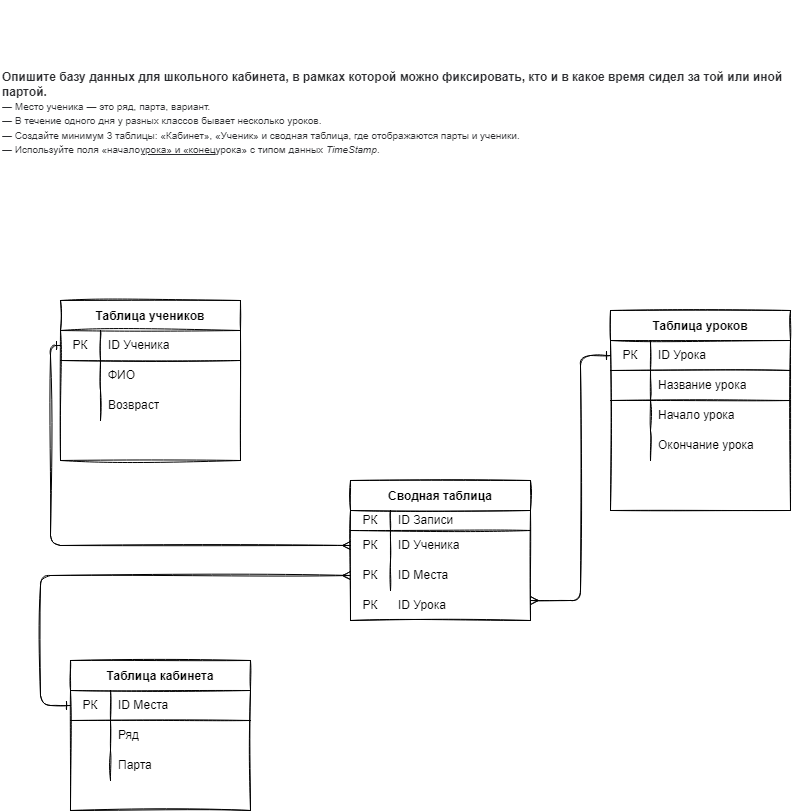

The diagram above was exported from draw.io. Its source (the exported page's mxGraphModel, read from the mxfile embedded in the PNG):
<mxGraphModel dx="920" dy="974" grid="1" gridSize="10" guides="1" tooltips="1" connect="1" arrows="1" fold="1" page="1" pageScale="1" pageWidth="827" pageHeight="1169" math="1" shadow="0">
  <root>
    <mxCell id="0" />
    <mxCell id="1" parent="0" />
    <mxCell id="2" value="Таблица учеников" style="shape=table;startSize=30;container=1;collapsible=0;childLayout=tableLayout;fixedRows=1;rowLines=0;fontStyle=1;align=center;pointerEvents=1;sketch=1;" vertex="1" parent="1">
      <mxGeometry x="70" y="310" width="180" height="160" as="geometry" />
    </mxCell>
    <mxCell id="3" value="" style="shape=partialRectangle;html=1;whiteSpace=wrap;collapsible=0;dropTarget=0;pointerEvents=1;fillColor=none;top=0;left=0;bottom=1;right=0;points=[[0,0.5],[1,0.5]];portConstraint=eastwest;sketch=1;" vertex="1" parent="2">
      <mxGeometry y="30" width="180" height="30" as="geometry" />
    </mxCell>
    <mxCell id="4" value="РК" style="shape=partialRectangle;html=1;whiteSpace=wrap;connectable=0;fillColor=none;top=0;left=0;bottom=0;right=0;overflow=hidden;pointerEvents=1;sketch=1;" vertex="1" parent="3">
      <mxGeometry width="40" height="30" as="geometry">
        <mxRectangle width="40" height="30" as="alternateBounds" />
      </mxGeometry>
    </mxCell>
    <mxCell id="5" value="ID Ученика" style="shape=partialRectangle;html=1;whiteSpace=wrap;connectable=0;fillColor=none;top=0;left=0;bottom=0;right=0;align=left;spacingLeft=6;overflow=hidden;pointerEvents=1;sketch=1;" vertex="1" parent="3">
      <mxGeometry x="40" width="140" height="30" as="geometry">
        <mxRectangle width="140" height="30" as="alternateBounds" />
      </mxGeometry>
    </mxCell>
    <mxCell id="6" value="" style="shape=partialRectangle;html=1;whiteSpace=wrap;collapsible=0;dropTarget=0;pointerEvents=1;fillColor=none;top=0;left=0;bottom=0;right=0;points=[[0,0.5],[1,0.5]];portConstraint=eastwest;sketch=1;" vertex="1" parent="2">
      <mxGeometry y="60" width="180" height="30" as="geometry" />
    </mxCell>
    <mxCell id="7" value="" style="shape=partialRectangle;html=1;whiteSpace=wrap;connectable=0;fillColor=none;top=0;left=0;bottom=0;right=0;overflow=hidden;pointerEvents=1;sketch=1;" vertex="1" parent="6">
      <mxGeometry width="40" height="30" as="geometry">
        <mxRectangle width="40" height="30" as="alternateBounds" />
      </mxGeometry>
    </mxCell>
    <mxCell id="8" value="ФИО" style="shape=partialRectangle;html=1;whiteSpace=wrap;connectable=0;fillColor=none;top=0;left=0;bottom=0;right=0;align=left;spacingLeft=6;overflow=hidden;pointerEvents=1;sketch=1;" vertex="1" parent="6">
      <mxGeometry x="40" width="140" height="30" as="geometry">
        <mxRectangle width="140" height="30" as="alternateBounds" />
      </mxGeometry>
    </mxCell>
    <mxCell id="9" value="" style="shape=partialRectangle;html=1;whiteSpace=wrap;collapsible=0;dropTarget=0;pointerEvents=1;fillColor=none;top=0;left=0;bottom=0;right=0;points=[[0,0.5],[1,0.5]];portConstraint=eastwest;sketch=1;" vertex="1" parent="2">
      <mxGeometry y="90" width="180" height="30" as="geometry" />
    </mxCell>
    <mxCell id="10" value="" style="shape=partialRectangle;html=1;whiteSpace=wrap;connectable=0;fillColor=none;top=0;left=0;bottom=0;right=0;overflow=hidden;pointerEvents=1;sketch=1;" vertex="1" parent="9">
      <mxGeometry width="40" height="30" as="geometry">
        <mxRectangle width="40" height="30" as="alternateBounds" />
      </mxGeometry>
    </mxCell>
    <mxCell id="11" value="Возвраст" style="shape=partialRectangle;html=1;whiteSpace=wrap;connectable=0;fillColor=none;top=0;left=0;bottom=0;right=0;align=left;spacingLeft=6;overflow=hidden;pointerEvents=1;sketch=1;" vertex="1" parent="9">
      <mxGeometry x="40" width="140" height="30" as="geometry">
        <mxRectangle width="140" height="30" as="alternateBounds" />
      </mxGeometry>
    </mxCell>
    <mxCell id="12" value="Сводная таблица" style="shape=table;startSize=30;container=1;collapsible=0;childLayout=tableLayout;fixedRows=1;rowLines=0;fontStyle=1;align=center;pointerEvents=1;sketch=1;" vertex="1" parent="1">
      <mxGeometry x="360" y="490" width="180" height="140" as="geometry" />
    </mxCell>
    <mxCell id="13" value="" style="shape=partialRectangle;html=1;whiteSpace=wrap;collapsible=0;dropTarget=0;pointerEvents=1;fillColor=none;top=0;left=0;bottom=1;right=0;points=[[0,0.5],[1,0.5]];portConstraint=eastwest;sketch=1;" vertex="1" parent="12">
      <mxGeometry y="30" width="180" height="20" as="geometry" />
    </mxCell>
    <mxCell id="14" value="РК" style="shape=partialRectangle;html=1;whiteSpace=wrap;connectable=0;fillColor=none;top=0;left=0;bottom=0;right=0;overflow=hidden;pointerEvents=1;sketch=1;" vertex="1" parent="13">
      <mxGeometry width="40" height="20" as="geometry">
        <mxRectangle width="40" height="20" as="alternateBounds" />
      </mxGeometry>
    </mxCell>
    <mxCell id="15" value="ID Записи" style="shape=partialRectangle;html=1;whiteSpace=wrap;connectable=0;fillColor=none;top=0;left=0;bottom=0;right=0;align=left;spacingLeft=6;overflow=hidden;pointerEvents=1;sketch=1;" vertex="1" parent="13">
      <mxGeometry x="40" width="140" height="20" as="geometry">
        <mxRectangle width="140" height="20" as="alternateBounds" />
      </mxGeometry>
    </mxCell>
    <mxCell id="16" value="" style="shape=partialRectangle;html=1;whiteSpace=wrap;collapsible=0;dropTarget=0;pointerEvents=1;fillColor=none;top=0;left=0;bottom=0;right=0;points=[[0,0.5],[1,0.5]];portConstraint=eastwest;sketch=1;" vertex="1" parent="12">
      <mxGeometry y="50" width="180" height="30" as="geometry" />
    </mxCell>
    <mxCell id="17" value="РК" style="shape=partialRectangle;html=1;whiteSpace=wrap;connectable=0;fillColor=none;top=0;left=0;bottom=0;right=0;overflow=hidden;pointerEvents=1;sketch=1;" vertex="1" parent="16">
      <mxGeometry width="40" height="30" as="geometry">
        <mxRectangle width="40" height="30" as="alternateBounds" />
      </mxGeometry>
    </mxCell>
    <mxCell id="18" value="ID Ученика" style="shape=partialRectangle;html=1;whiteSpace=wrap;connectable=0;fillColor=none;top=0;left=0;bottom=0;right=0;align=left;spacingLeft=6;overflow=hidden;pointerEvents=1;sketch=1;" vertex="1" parent="16">
      <mxGeometry x="40" width="140" height="30" as="geometry">
        <mxRectangle width="140" height="30" as="alternateBounds" />
      </mxGeometry>
    </mxCell>
    <mxCell id="19" value="" style="shape=partialRectangle;html=1;whiteSpace=wrap;collapsible=0;dropTarget=0;pointerEvents=1;fillColor=none;top=0;left=0;bottom=0;right=0;points=[[0,0.5],[1,0.5]];portConstraint=eastwest;sketch=1;" vertex="1" parent="12">
      <mxGeometry y="80" width="180" height="30" as="geometry" />
    </mxCell>
    <mxCell id="20" value="РК" style="shape=partialRectangle;html=1;whiteSpace=wrap;connectable=0;fillColor=none;top=0;left=0;bottom=0;right=0;overflow=hidden;pointerEvents=1;sketch=1;" vertex="1" parent="19">
      <mxGeometry width="40" height="30" as="geometry">
        <mxRectangle width="40" height="30" as="alternateBounds" />
      </mxGeometry>
    </mxCell>
    <mxCell id="21" value="ID Места" style="shape=partialRectangle;html=1;whiteSpace=wrap;connectable=0;fillColor=none;top=0;left=0;bottom=0;right=0;align=left;spacingLeft=6;overflow=hidden;pointerEvents=1;sketch=1;" vertex="1" parent="19">
      <mxGeometry x="40" width="140" height="30" as="geometry">
        <mxRectangle width="140" height="30" as="alternateBounds" />
      </mxGeometry>
    </mxCell>
    <mxCell id="22" value="Таблица уроков" style="shape=table;startSize=30;container=1;collapsible=0;childLayout=tableLayout;fixedRows=1;rowLines=0;fontStyle=1;align=center;pointerEvents=1;sketch=1;" vertex="1" parent="1">
      <mxGeometry x="620" y="320" width="180" height="200" as="geometry" />
    </mxCell>
    <mxCell id="67" value="" style="shape=partialRectangle;html=1;whiteSpace=wrap;collapsible=0;dropTarget=0;pointerEvents=1;fillColor=none;top=0;left=0;bottom=1;right=0;points=[[0,0.5],[1,0.5]];portConstraint=eastwest;sketch=1;" vertex="1" parent="22">
      <mxGeometry y="30" width="180" height="30" as="geometry" />
    </mxCell>
    <mxCell id="68" value="РК" style="shape=partialRectangle;html=1;whiteSpace=wrap;connectable=0;fillColor=none;top=0;left=0;bottom=0;right=0;overflow=hidden;pointerEvents=1;sketch=1;" vertex="1" parent="67">
      <mxGeometry width="40" height="30" as="geometry">
        <mxRectangle width="40" height="30" as="alternateBounds" />
      </mxGeometry>
    </mxCell>
    <mxCell id="69" value="ID Урока" style="shape=partialRectangle;html=1;whiteSpace=wrap;connectable=0;fillColor=none;top=0;left=0;bottom=0;right=0;align=left;spacingLeft=6;overflow=hidden;pointerEvents=1;sketch=1;" vertex="1" parent="67">
      <mxGeometry x="40" width="140" height="30" as="geometry">
        <mxRectangle width="140" height="30" as="alternateBounds" />
      </mxGeometry>
    </mxCell>
    <mxCell id="23" value="" style="shape=partialRectangle;html=1;whiteSpace=wrap;collapsible=0;dropTarget=0;pointerEvents=1;fillColor=none;top=0;left=0;bottom=1;right=0;points=[[0,0.5],[1,0.5]];portConstraint=eastwest;sketch=1;" vertex="1" parent="22">
      <mxGeometry y="60" width="180" height="30" as="geometry" />
    </mxCell>
    <mxCell id="24" value="" style="shape=partialRectangle;html=1;whiteSpace=wrap;connectable=0;fillColor=none;top=0;left=0;bottom=0;right=0;overflow=hidden;pointerEvents=1;sketch=1;" vertex="1" parent="23">
      <mxGeometry width="40" height="30" as="geometry">
        <mxRectangle width="40" height="30" as="alternateBounds" />
      </mxGeometry>
    </mxCell>
    <mxCell id="25" value="&lt;span&gt;Название урока&lt;/span&gt;" style="shape=partialRectangle;html=1;whiteSpace=wrap;connectable=0;fillColor=none;top=0;left=0;bottom=0;right=0;align=left;spacingLeft=6;overflow=hidden;pointerEvents=1;sketch=1;" vertex="1" parent="23">
      <mxGeometry x="40" width="140" height="30" as="geometry">
        <mxRectangle width="140" height="30" as="alternateBounds" />
      </mxGeometry>
    </mxCell>
    <mxCell id="26" value="" style="shape=partialRectangle;html=1;whiteSpace=wrap;collapsible=0;dropTarget=0;pointerEvents=1;fillColor=none;top=0;left=0;bottom=0;right=0;points=[[0,0.5],[1,0.5]];portConstraint=eastwest;sketch=1;" vertex="1" parent="22">
      <mxGeometry y="90" width="180" height="30" as="geometry" />
    </mxCell>
    <mxCell id="27" value="" style="shape=partialRectangle;html=1;whiteSpace=wrap;connectable=0;fillColor=none;top=0;left=0;bottom=0;right=0;overflow=hidden;pointerEvents=1;sketch=1;" vertex="1" parent="26">
      <mxGeometry width="40" height="30" as="geometry">
        <mxRectangle width="40" height="30" as="alternateBounds" />
      </mxGeometry>
    </mxCell>
    <mxCell id="28" value="Начало урока" style="shape=partialRectangle;html=1;whiteSpace=wrap;connectable=0;fillColor=none;top=0;left=0;bottom=0;right=0;align=left;spacingLeft=6;overflow=hidden;pointerEvents=1;sketch=1;" vertex="1" parent="26">
      <mxGeometry x="40" width="140" height="30" as="geometry">
        <mxRectangle width="140" height="30" as="alternateBounds" />
      </mxGeometry>
    </mxCell>
    <mxCell id="29" value="" style="shape=partialRectangle;html=1;whiteSpace=wrap;collapsible=0;dropTarget=0;pointerEvents=1;fillColor=none;top=0;left=0;bottom=0;right=0;points=[[0,0.5],[1,0.5]];portConstraint=eastwest;sketch=1;" vertex="1" parent="22">
      <mxGeometry y="120" width="180" height="30" as="geometry" />
    </mxCell>
    <mxCell id="30" value="" style="shape=partialRectangle;html=1;whiteSpace=wrap;connectable=0;fillColor=none;top=0;left=0;bottom=0;right=0;overflow=hidden;pointerEvents=1;sketch=1;" vertex="1" parent="29">
      <mxGeometry width="40" height="30" as="geometry">
        <mxRectangle width="40" height="30" as="alternateBounds" />
      </mxGeometry>
    </mxCell>
    <mxCell id="31" value="" style="shape=partialRectangle;html=1;whiteSpace=wrap;connectable=0;fillColor=none;top=0;left=0;bottom=0;right=0;align=left;spacingLeft=6;overflow=hidden;pointerEvents=1;sketch=1;" vertex="1" parent="29">
      <mxGeometry x="40" width="140" height="30" as="geometry">
        <mxRectangle width="140" height="30" as="alternateBounds" />
      </mxGeometry>
    </mxCell>
    <mxCell id="42" value="Таблица кабинета" style="shape=table;startSize=30;container=1;collapsible=0;childLayout=tableLayout;fixedRows=1;rowLines=0;fontStyle=1;align=center;pointerEvents=1;sketch=1;" vertex="1" parent="1">
      <mxGeometry x="80" y="670" width="180" height="150" as="geometry" />
    </mxCell>
    <mxCell id="43" value="" style="shape=partialRectangle;html=1;whiteSpace=wrap;collapsible=0;dropTarget=0;pointerEvents=1;fillColor=none;top=0;left=0;bottom=1;right=0;points=[[0,0.5],[1,0.5]];portConstraint=eastwest;sketch=1;" vertex="1" parent="42">
      <mxGeometry y="30" width="180" height="30" as="geometry" />
    </mxCell>
    <mxCell id="44" value="РК" style="shape=partialRectangle;html=1;whiteSpace=wrap;connectable=0;fillColor=none;top=0;left=0;bottom=0;right=0;overflow=hidden;pointerEvents=1;sketch=1;" vertex="1" parent="43">
      <mxGeometry width="40" height="30" as="geometry">
        <mxRectangle width="40" height="30" as="alternateBounds" />
      </mxGeometry>
    </mxCell>
    <mxCell id="45" value="ID Места" style="shape=partialRectangle;html=1;whiteSpace=wrap;connectable=0;fillColor=none;top=0;left=0;bottom=0;right=0;align=left;spacingLeft=6;overflow=hidden;pointerEvents=1;sketch=1;" vertex="1" parent="43">
      <mxGeometry x="40" width="140" height="30" as="geometry">
        <mxRectangle width="140" height="30" as="alternateBounds" />
      </mxGeometry>
    </mxCell>
    <mxCell id="46" value="" style="shape=partialRectangle;html=1;whiteSpace=wrap;collapsible=0;dropTarget=0;pointerEvents=1;fillColor=none;top=0;left=0;bottom=0;right=0;points=[[0,0.5],[1,0.5]];portConstraint=eastwest;sketch=1;" vertex="1" parent="42">
      <mxGeometry y="60" width="180" height="30" as="geometry" />
    </mxCell>
    <mxCell id="47" value="" style="shape=partialRectangle;html=1;whiteSpace=wrap;connectable=0;fillColor=none;top=0;left=0;bottom=0;right=0;overflow=hidden;pointerEvents=1;sketch=1;" vertex="1" parent="46">
      <mxGeometry width="40" height="30" as="geometry">
        <mxRectangle width="40" height="30" as="alternateBounds" />
      </mxGeometry>
    </mxCell>
    <mxCell id="48" value="Ряд" style="shape=partialRectangle;html=1;whiteSpace=wrap;connectable=0;fillColor=none;top=0;left=0;bottom=0;right=0;align=left;spacingLeft=6;overflow=hidden;pointerEvents=1;sketch=1;" vertex="1" parent="46">
      <mxGeometry x="40" width="140" height="30" as="geometry">
        <mxRectangle width="140" height="30" as="alternateBounds" />
      </mxGeometry>
    </mxCell>
    <mxCell id="49" value="" style="shape=partialRectangle;html=1;whiteSpace=wrap;collapsible=0;dropTarget=0;pointerEvents=1;fillColor=none;top=0;left=0;bottom=0;right=0;points=[[0,0.5],[1,0.5]];portConstraint=eastwest;sketch=1;" vertex="1" parent="42">
      <mxGeometry y="90" width="180" height="30" as="geometry" />
    </mxCell>
    <mxCell id="50" value="" style="shape=partialRectangle;html=1;whiteSpace=wrap;connectable=0;fillColor=none;top=0;left=0;bottom=0;right=0;overflow=hidden;pointerEvents=1;sketch=1;" vertex="1" parent="49">
      <mxGeometry width="40" height="30" as="geometry">
        <mxRectangle width="40" height="30" as="alternateBounds" />
      </mxGeometry>
    </mxCell>
    <mxCell id="51" value="Парта" style="shape=partialRectangle;html=1;whiteSpace=wrap;connectable=0;fillColor=none;top=0;left=0;bottom=0;right=0;align=left;spacingLeft=6;overflow=hidden;pointerEvents=1;sketch=1;" vertex="1" parent="49">
      <mxGeometry x="40" width="140" height="30" as="geometry">
        <mxRectangle width="140" height="30" as="alternateBounds" />
      </mxGeometry>
    </mxCell>
    <UserObject label="&lt;p style=&quot;box-sizing: border-box ; margin: 0px ; color: rgb(44 , 45 , 48) ; font-family: &amp;#34;roboto&amp;#34; , &amp;#34;san francisco&amp;#34; , &amp;#34;helvetica neue&amp;#34; , &amp;#34;helvetica&amp;#34; , &amp;#34;arial&amp;#34; ; background-color: rgb(255 , 255 , 255)&quot;&gt;&lt;span style=&quot;box-sizing: border-box ; font-weight: 700&quot;&gt;&lt;font style=&quot;font-size: 12px&quot;&gt;Опишите базу данных для школьного кабинета, в рамках которой можно фиксировать, кто и в какое время сидел за той или иной партой.&lt;/font&gt;&lt;/span&gt;&lt;/p&gt;&lt;p style=&quot;box-sizing: border-box ; margin: 0px ; color: rgb(44 , 45 , 48) ; font-family: &amp;#34;roboto&amp;#34; , &amp;#34;san francisco&amp;#34; , &amp;#34;helvetica neue&amp;#34; , &amp;#34;helvetica&amp;#34; , &amp;#34;arial&amp;#34; ; background-color: rgb(255 , 255 , 255)&quot;&gt;&lt;font style=&quot;font-size: 10px&quot;&gt;— Место ученика — это ряд, парта, вариант.&lt;br style=&quot;box-sizing: border-box&quot;&gt;— В течение одного дня у разных классов бывает несколько уроков.&lt;br style=&quot;box-sizing: border-box&quot;&gt;— Создайте минимум 3 таблицы: «Кабинет», «Ученик» и сводная таблица, где отображаются парты и ученики.&lt;br style=&quot;box-sizing: border-box&quot;&gt;— Используйте поля «начало&lt;u style=&quot;box-sizing: border-box&quot;&gt;урока» и «конец&lt;/u&gt;урока» с типом данных&amp;nbsp;&lt;em style=&quot;box-sizing: border-box&quot;&gt;TimeStamp&lt;/em&gt;.&lt;/font&gt;&lt;/p&gt;&lt;p style=&quot;box-sizing: border-box ; margin: 0px ; color: rgb(44 , 45 , 48) ; font-family: &amp;#34;roboto&amp;#34; , &amp;#34;san francisco&amp;#34; , &amp;#34;helvetica neue&amp;#34; , &amp;#34;helvetica&amp;#34; , &amp;#34;arial&amp;#34; ; background-color: rgb(255 , 255 , 255)&quot;&gt;&lt;br&gt;&lt;/p&gt;" placeholders="1" name="Variable" id="53">
      <mxCell style="text;html=1;strokeColor=none;fillColor=none;align=left;verticalAlign=middle;whiteSpace=wrap;overflow=hidden;sketch=1;" vertex="1" parent="1">
        <mxGeometry x="10" y="10" width="810" height="240" as="geometry" />
      </mxCell>
    </UserObject>
    <mxCell id="60" value="Окончание урока" style="shape=partialRectangle;html=1;whiteSpace=wrap;connectable=0;fillColor=none;top=0;left=0;bottom=0;right=0;align=left;spacingLeft=6;overflow=hidden;pointerEvents=1;sketch=1;" vertex="1" parent="1">
      <mxGeometry x="660" y="440" width="140" height="30" as="geometry">
        <mxRectangle width="140" height="30" as="alternateBounds" />
      </mxGeometry>
    </mxCell>
    <mxCell id="63" value="ID Урока" style="shape=partialRectangle;html=1;whiteSpace=wrap;connectable=0;fillColor=none;top=0;left=0;bottom=0;right=0;align=left;spacingLeft=6;overflow=hidden;pointerEvents=1;sketch=1;" vertex="1" parent="1">
      <mxGeometry x="400" y="600" width="140" height="30" as="geometry">
        <mxRectangle width="140" height="30" as="alternateBounds" />
      </mxGeometry>
    </mxCell>
    <mxCell id="64" value="РК" style="shape=partialRectangle;html=1;whiteSpace=wrap;connectable=0;fillColor=none;top=0;left=0;bottom=0;right=0;overflow=hidden;pointerEvents=1;sketch=1;" vertex="1" parent="1">
      <mxGeometry x="360" y="600" width="40" height="30" as="geometry">
        <mxRectangle width="40" height="30" as="alternateBounds" />
      </mxGeometry>
    </mxCell>
    <mxCell id="71" style="edgeStyle=orthogonalEdgeStyle;sketch=1;html=1;exitX=0;exitY=0.5;exitDx=0;exitDy=0;fontSize=10;endArrow=ERmany;endFill=0;strokeWidth=1;startArrow=ERone;startFill=0;" edge="1" parent="1" source="67">
      <mxGeometry relative="1" as="geometry">
        <mxPoint x="540" y="610" as="targetPoint" />
        <Array as="points">
          <mxPoint x="590" y="365" />
          <mxPoint x="590" y="610" />
        </Array>
      </mxGeometry>
    </mxCell>
    <mxCell id="72" style="edgeStyle=orthogonalEdgeStyle;sketch=1;html=1;exitX=0;exitY=0.5;exitDx=0;exitDy=0;entryX=0;entryY=0.5;entryDx=0;entryDy=0;fontSize=10;startArrow=ERone;startFill=0;endArrow=ERmany;endFill=0;strokeWidth=1;" edge="1" parent="1" source="43" target="19">
      <mxGeometry relative="1" as="geometry">
        <Array as="points">
          <mxPoint x="50" y="715" />
          <mxPoint x="50" y="585" />
        </Array>
      </mxGeometry>
    </mxCell>
    <mxCell id="73" style="edgeStyle=orthogonalEdgeStyle;sketch=1;html=1;exitX=0;exitY=0.5;exitDx=0;exitDy=0;entryX=0;entryY=0.5;entryDx=0;entryDy=0;fontSize=10;startArrow=ERone;startFill=0;endArrow=ERmany;endFill=0;strokeWidth=1;" edge="1" parent="1" source="3" target="16">
      <mxGeometry relative="1" as="geometry" />
    </mxCell>
  </root>
</mxGraphModel>